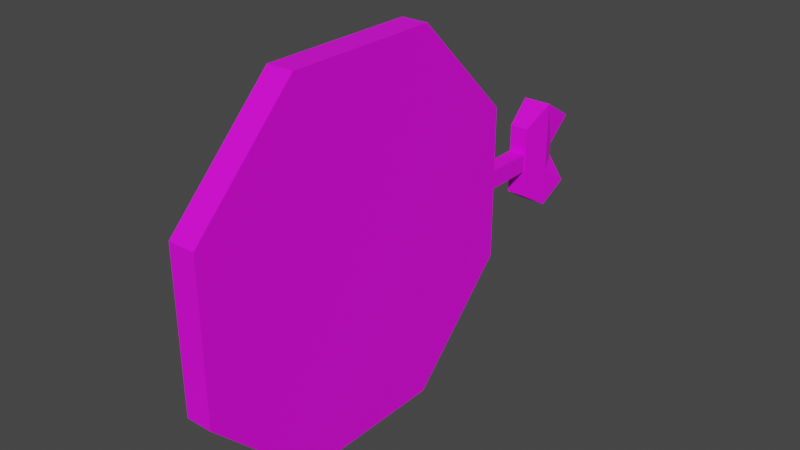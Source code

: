 # Source: compass-mechanism.blend  (saved by Blender 3.3.6; exported with 4.5.12 LTS)
import bpy
from mathutils import Matrix  # noqa: F401  (used for matrix-valued properties, if any)

bpy.ops.wm.read_factory_settings(use_empty=True)
scene = bpy.context.scene
scene.name = 'Scene'

# ---- images (referenced by path relative to the original .blend; pixels are not part of the script)
import os
ASSET_DIR = os.environ.get("B2B_ASSET_DIR", "")  # directory of the original .blend (textures are referenced by path, not embedded)
HERE = os.path.dirname(os.path.abspath(__file__))  # packed textures are extracted next to this script under _unpacked/

def load_image(name, relpath, width, height, colorspace="sRGB"):
    """Load a texture the original file referenced (path relative to the .blend, or extracted next to this script)."""
    p = next((c for c in (os.path.join(HERE, relpath), os.path.join(ASSET_DIR, relpath)) if relpath and os.path.exists(c)), "")
    if p:
        img = bpy.data.images.load(p, check_existing=True)
        img.name = name
    else:  # same state as the original file: an image datablock whose file is absent (Cycles renders it pink)
        img = bpy.data.images.new(name, width, height)
        img.source = "FILE"
        img.filepath = "//" + (relpath or name)
    img.colorspace_settings.name = colorspace
    return img
img_compass_mechanism_uv_png = load_image('compass-mechanism-uv.png', 'compass-mechanism-uv.png', 1024, 1024, 'sRGB')

# ---- materials (node trees are filled in below, after node groups)
mat_material_001 = bpy.data.materials.new('Material.001')
mat_material_001.use_transparent_shadow = False

# ---- material node trees
mat_material_001.use_nodes = True; mat_material_001.node_tree.nodes.clear()
_N = mat_material_001.node_tree.nodes; _L = mat_material_001.node_tree.links
n0 = _N.new('ShaderNodeBsdfPrincipled'); n0.name = 'Principled BSDF'; n0.location = (10, 300)
n0.distribution = 'GGX'
n0.subsurface_method = 'RANDOM_WALK_SKIN'
n0.inputs[3].default_value = 1.45
n0.inputs[27].default_value = (0.0, 0.0, 0.0, 1.0)
n0.inputs[28].default_value = 1.0
n1 = _N.new('ShaderNodeOutputMaterial'); n1.name = 'Material Output'; n1.location = (300, 300)
n2 = _N.new('ShaderNodeTexImage'); n2.name = 'Image Texture'; n2.location = (-280, 260)
n2.image = img_compass_mechanism_uv_png
_L.new(n0.outputs[0], n1.inputs[0])
_L.new(n2.outputs[0], n0.inputs[0])
n1.is_active_output = True

# ---- world
world_world = bpy.data.worlds.new('World'); scene.world = world_world
world_world.use_nodes = True; world_world.node_tree.nodes.clear()
_N = world_world.node_tree.nodes; _L = world_world.node_tree.links
n0 = _N.new('ShaderNodeOutputWorld'); n0.name = 'World Output'; n0.location = (300, 300)
n1 = _N.new('ShaderNodeBackground'); n1.name = 'Background'; n1.location = (10, 300)
n1.inputs[0].default_value = (0.05088, 0.05088, 0.05088, 1.0)
_L.new(n1.outputs[0], n0.inputs[0])
n0.is_active_output = True
world_world.color = (0.05088, 0.05088, 0.05088)
world_world.use_sun_shadow = False
world_world.sun_shadow_jitter_overblur = 0.0

# ---- meshes
me_cube_001 = bpy.data.meshes.new('Cube.001')
me_cube_001.from_pydata([(0.1355, 2.597, 0.5245), (0.1355, 2.597, -0.5245), (0.1645, 2.866, 0.3448), (0.1645, 2.866, -0.3448), (-0.1355, 2.597, 0.5245), (-0.1355, 2.597, -0.5245), (-0.1645, 2.866, 0.3448), (-0.1645, 2.866, -0.3448), (0.08881, 2.309, 0.3437), (0.08881, 2.309, -0.3437), (-0.08881, 2.309, -0.3437), (-0.08881, 2.309, 0.3437), (0.1355, 2.597, 0.1748), (0.1355, 2.597, -0.1748), (0.08023, 2.753, -0.06251), (0.08023, 2.753, 0.06251), (-0.08023, 2.753, -0.06251), (-0.08023, 2.753, 0.06251), (-0.1355, 2.597, -0.1748), (-0.1355, 2.597, 0.1748), (-0.1265, -1.742, 0.7421), (-0.1265, -0.7421, 1.742), (0.1265, -0.7421, 1.742), (0.1265, -1.742, 0.7421), (-0.07902, 1.742, 0.08993), (-0.1265, 0.7421, 1.742), (0.1265, 0.7421, 1.742), (0.07902, 1.742, 0.08993), (-0.1265, -1.742, -0.7421), (-0.1265, -0.7421, -1.742), (0.1265, -0.7421, -1.742), (0.1265, -1.742, -0.7421), (-0.07902, 1.742, -0.08993), (-0.1265, 0.7421, -1.742), (0.1265, 0.7421, -1.742), (0.07902, 1.742, -0.08993), (-0.1265, 1.742, 0.7421), (0.1265, 1.742, 0.7421), (-0.1265, 1.742, -0.7421), (0.1265, 1.742, -0.7421), (-0.07902, 2.308, 0.08993), (0.07902, 2.308, 0.08993), (-0.07902, 2.308, -0.08993), (0.07902, 2.308, -0.08993)], [], [(13, 1, 3, 14), (14, 3, 7, 16), (16, 7, 5, 18), (5, 1, 9, 10), (2, 6, 4, 0), (7, 3, 1, 5), (0, 4, 11, 8), (6, 17, 19, 4), (17, 16, 18, 19), (2, 15, 17, 6), (15, 14, 16, 17), (0, 12, 15, 2), (12, 13, 14, 15), (8, 12, 0), (1, 13, 9), (13, 12, 8, 9), (4, 19, 11), (5, 10, 18), (18, 10, 11, 19), (27, 35, 43, 41), (22, 21, 20, 23), (29, 33, 34, 30), (26, 37, 36, 25), (20, 28, 31, 23), (23, 31, 30, 34, 39, 37, 26, 22), (30, 31, 28, 29), (21, 25, 36, 38, 33, 29, 28, 20), (34, 33, 38, 39), (22, 26, 25, 21), (27, 24, 36, 37), (32, 35, 39, 38), (35, 27, 37, 39), (24, 32, 38, 36), (8, 11, 40, 41), (24, 27, 41, 40), (32, 24, 40, 42), (35, 32, 42, 43), (9, 8, 41, 43), (9, 43, 42, 10), (11, 10, 42, 40)])
_uv = me_cube_001.uv_layers.new(name='UVMap')
_uv.uv.foreach_set('vector', [0.5337, 0.528, 0.5755, 0.5003, 0.5755, 0.5469, 0.5313, 0.5566, 0.6219, 0.6421, 0.5783, 0.6542, 0.5783, 0.607, 0.6219, 0.6191, 0.3879, 0.5371, 0.4321, 0.5469, 0.4321, 0.5935, 0.3903, 0.5658, 0.4491, 0.6204, 0.4491, 0.6593, 0.4003, 0.6526, 0.4003, 0.6271, 0.4774, 0.5843, 0.4774, 0.5371, 0.5239, 0.5413, 0.5239, 0.5801, 0.5777, 0.5572, 0.5777, 0.6044, 0.5313, 0.6002, 0.5313, 0.5614, 0.3509, 0.6593, 0.3509, 0.6204, 0.3997, 0.6271, 0.3997, 0.6526, 0.4768, 0.5837, 0.4327, 0.5935, 0.4351, 0.5648, 0.4768, 0.5371, 0.6215, 0.5903, 0.6215, 0.5724, 0.6453, 0.5563, 0.6453, 0.6065, 0.5749, 0.6521, 0.5313, 0.64, 0.5313, 0.617, 0.5749, 0.6049, 0.6602, 0.607, 0.6602, 0.625, 0.6372, 0.625, 0.6372, 0.607, 0.3873, 0.5935, 0.3455, 0.5658, 0.3431, 0.5371, 0.3873, 0.5469, 0.6423, 0.5003, 0.6423, 0.5504, 0.6185, 0.5343, 0.6185, 0.5164, 0.3456, 0.5994, 0.3456, 0.6478, 0.3022, 0.6227, 0.6209, 0.6065, 0.5783, 0.5801, 0.6209, 0.5572, 0.3007, 0.5746, 0.3007, 0.5245, 0.3426, 0.5003, 0.3426, 0.5988, 0.6179, 0.5003, 0.6179, 0.5504, 0.576, 0.5262, 0.2582, 0.6227, 0.3016, 0.5994, 0.3016, 0.6478, 0.2582, 0.5245, 0.3001, 0.5003, 0.3001, 0.5988, 0.2582, 0.5746, 0.5138, 0.594, 0.5138, 0.6198, 0.4327, 0.6198, 0.4327, 0.594, 0.2576, 0.703, 0.2214, 0.703, 0.2214, 0.5003, 0.2576, 0.5003, 0.0734, 0.5003, 0.0734, 0.713, 0.03714, 0.713, 0.03714, 0.5003, 0.1839, 0.5003, 0.1839, 0.703, 0.1477, 0.703, 0.1477, 0.5003, 0.07399, 0.713, 0.07399, 0.5003, 0.1102, 0.5003, 0.1102, 0.713, 0.1436, 0.0002931, 0.3564, 0.0002931, 0.4997, 0.1436, 0.4997, 0.3564, 0.3564, 0.4997, 0.1436, 0.4997, 0.0002931, 0.3564, 0.0002931, 0.1436, 0.2208, 0.5003, 0.2208, 0.703, 0.1845, 0.703, 0.1845, 0.5003, 0.8564, 0.4997, 0.6436, 0.4997, 0.5003, 0.3564, 0.5003, 0.1436, 0.6436, 0.0002932, 0.8564, 0.0002931, 0.9997, 0.1436, 0.9997, 0.3564, 0.1471, 0.703, 0.1108, 0.703, 0.1108, 0.5003, 0.1471, 0.5003, 0.03655, 0.5003, 0.03655, 0.713, 0.0002931, 0.713, 0.0002931, 0.5003, 0.4372, 0.5298, 0.4372, 0.5071, 0.5307, 0.5003, 0.5307, 0.5366, 0.3431, 0.5298, 0.3431, 0.5071, 0.4366, 0.5003, 0.4366, 0.5366, 0.6225, 0.7285, 0.6225, 0.7, 0.6292, 0.607, 0.6292, 0.8185, 0.6298, 0.7285, 0.6298, 0.7, 0.6366, 0.607, 0.6366, 0.8185, 0.4497, 0.6459, 0.4497, 0.6204, 0.486, 0.6218, 0.486, 0.6445, 0.4937, 0.6753, 0.4937, 0.6527, 0.5749, 0.6527, 0.5749, 0.6753, 0.4321, 0.594, 0.4321, 0.6198, 0.3509, 0.6198, 0.3509, 0.594, 0.2582, 0.671, 0.2582, 0.6484, 0.3394, 0.6484, 0.3394, 0.671, 0.5258, 0.5371, 0.5258, 0.6348, 0.5244, 0.6011, 0.5244, 0.5732, 0.523, 0.6459, 0.4866, 0.6445, 0.4866, 0.6218, 0.523, 0.6204, 0.5307, 0.5371, 0.5307, 0.6348, 0.5293, 0.6011, 0.5293, 0.5732])
me_cube_001.materials.append(mat_material_001)
me_cube_001.update()

# ---- objects
ob_cube = bpy.data.objects.new('Cube', me_cube_001)

# ---- transforms, parenting, visibility, modifiers, constraints
ob_cube.location = (0.0, 0.0, 0.0)

# ---- collection membership
scene.collection.objects.link(ob_cube)

# ---- scene / render settings (as saved in the file)
scene.frame_start = 1; scene.frame_end = 250; scene.frame_set(1)
scene.render.engine = 'BLENDER_EEVEE_NEXT'
scene.cycles.sampling_pattern = 'TABULATED_SOBOL'
scene.cycles.use_light_tree = False
scene.view_settings.view_transform = 'Filmic'
bpy.context.view_layer.update()

# ---- added for rendering (the .blend has no active camera and no usable light): camera, sun
cam_auto = bpy.data.cameras.new('AutoCamera')
cam_auto.lens = 50.0
cam_auto.sensor_width = 36.0
cam_auto.clip_end = 1000.0
ob_auto_camera = bpy.data.objects.new('AutoCamera', cam_auto)
scene.collection.objects.link(ob_auto_camera)
ob_auto_camera.location = (5.35393, -5.8625, 4.28314)
ob_auto_camera.rotation_euler = (1.09748, -7.21219e-08, 0.694738)
scene.camera = ob_auto_camera
light_auto_sun = bpy.data.lights.new('AutoSun', 'SUN')
light_auto_sun.energy = 3.0
light_auto_sun.angle = 0.0523599
ob_auto_sun = bpy.data.objects.new('AutoSun', light_auto_sun)
scene.collection.objects.link(ob_auto_sun)
ob_auto_sun.rotation_euler = (0.872665, 0.174533, 0.523599)
bpy.context.view_layer.update()
